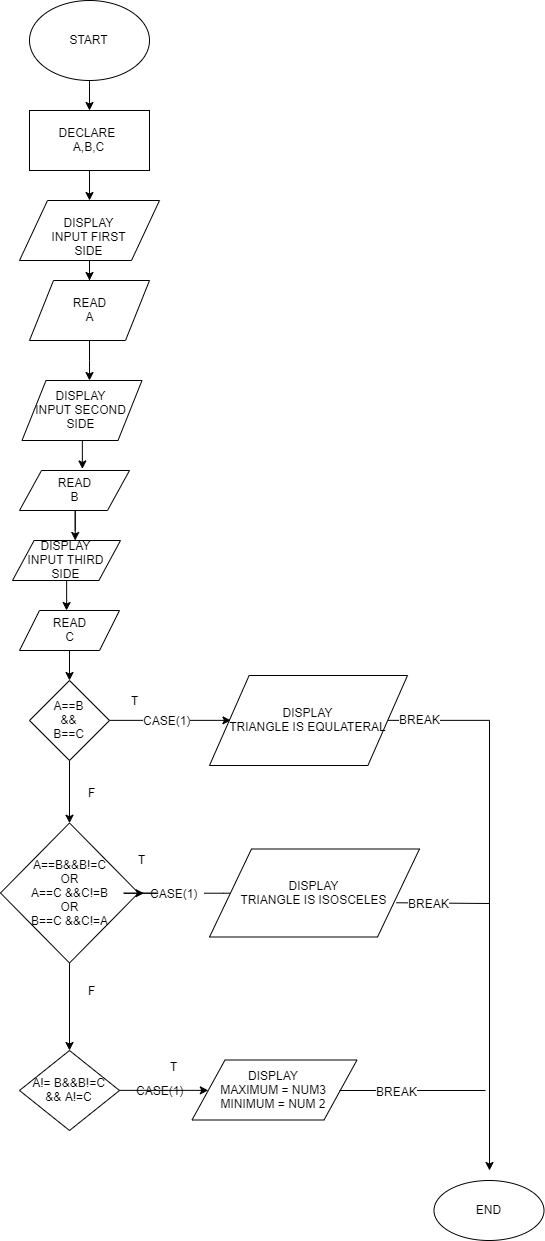

The diagram above was exported from draw.io. Its source (the exported page's mxGraphModel, read from the mxfile embedded in the PNG):
<mxGraphModel dx="1240" dy="673" grid="1" gridSize="10" guides="1" tooltips="1" connect="1" arrows="1" fold="1" page="1" pageScale="1" pageWidth="850" pageHeight="1100" math="0" shadow="0">
  <root>
    <mxCell id="0" />
    <mxCell id="1" parent="0" />
    <mxCell id="bHEm17aUoybRI5lXCBo6-6" value="" style="edgeStyle=orthogonalEdgeStyle;rounded=0;orthogonalLoop=1;jettySize=auto;html=1;" edge="1" parent="1" source="bHEm17aUoybRI5lXCBo6-1" target="bHEm17aUoybRI5lXCBo6-3">
      <mxGeometry relative="1" as="geometry" />
    </mxCell>
    <mxCell id="bHEm17aUoybRI5lXCBo6-1" value="START" style="ellipse;whiteSpace=wrap;html=1;" vertex="1" parent="1">
      <mxGeometry x="390" y="10" width="120" height="80" as="geometry" />
    </mxCell>
    <mxCell id="bHEm17aUoybRI5lXCBo6-5" value="" style="edgeStyle=orthogonalEdgeStyle;rounded=0;orthogonalLoop=1;jettySize=auto;html=1;" edge="1" parent="1" source="bHEm17aUoybRI5lXCBo6-3" target="bHEm17aUoybRI5lXCBo6-4">
      <mxGeometry relative="1" as="geometry" />
    </mxCell>
    <mxCell id="bHEm17aUoybRI5lXCBo6-3" value="DECLARE&amp;nbsp;&lt;br&gt;A,B,C" style="rounded=0;whiteSpace=wrap;html=1;" vertex="1" parent="1">
      <mxGeometry x="390" y="120" width="120" height="60" as="geometry" />
    </mxCell>
    <mxCell id="bHEm17aUoybRI5lXCBo6-8" value="" style="edgeStyle=orthogonalEdgeStyle;rounded=0;orthogonalLoop=1;jettySize=auto;html=1;" edge="1" parent="1" source="bHEm17aUoybRI5lXCBo6-4" target="bHEm17aUoybRI5lXCBo6-7">
      <mxGeometry relative="1" as="geometry" />
    </mxCell>
    <mxCell id="bHEm17aUoybRI5lXCBo6-4" value="DISPLAY&lt;br&gt;INPUT FIRST SIDE" style="shape=parallelogram;perimeter=parallelogramPerimeter;whiteSpace=wrap;html=1;" vertex="1" parent="1">
      <mxGeometry x="380" y="210" width="140" height="60" as="geometry" />
    </mxCell>
    <mxCell id="bHEm17aUoybRI5lXCBo6-10" value="" style="edgeStyle=orthogonalEdgeStyle;rounded=0;orthogonalLoop=1;jettySize=auto;html=1;" edge="1" parent="1" source="bHEm17aUoybRI5lXCBo6-7" target="bHEm17aUoybRI5lXCBo6-9">
      <mxGeometry relative="1" as="geometry">
        <Array as="points">
          <mxPoint x="450" y="370" />
          <mxPoint x="450" y="370" />
        </Array>
      </mxGeometry>
    </mxCell>
    <mxCell id="bHEm17aUoybRI5lXCBo6-7" value="READ&lt;br&gt;A" style="shape=parallelogram;perimeter=parallelogramPerimeter;whiteSpace=wrap;html=1;" vertex="1" parent="1">
      <mxGeometry x="390" y="290" width="120" height="60" as="geometry" />
    </mxCell>
    <mxCell id="bHEm17aUoybRI5lXCBo6-100" value="" style="edgeStyle=orthogonalEdgeStyle;rounded=0;orthogonalLoop=1;jettySize=auto;html=1;entryX=0.566;entryY=-0.025;entryDx=0;entryDy=0;entryPerimeter=0;" edge="1" parent="1" source="bHEm17aUoybRI5lXCBo6-9" target="bHEm17aUoybRI5lXCBo6-39">
      <mxGeometry relative="1" as="geometry">
        <mxPoint x="443" y="460" as="targetPoint" />
      </mxGeometry>
    </mxCell>
    <mxCell id="bHEm17aUoybRI5lXCBo6-9" value="DISPLAY&lt;br&gt;INPUT SECOND SIDE" style="shape=parallelogram;perimeter=parallelogramPerimeter;whiteSpace=wrap;html=1;" vertex="1" parent="1">
      <mxGeometry x="382.5" y="390" width="120" height="60" as="geometry" />
    </mxCell>
    <mxCell id="bHEm17aUoybRI5lXCBo6-17" value="" style="edgeStyle=orthogonalEdgeStyle;rounded=0;orthogonalLoop=1;jettySize=auto;html=1;" edge="1" parent="1" source="bHEm17aUoybRI5lXCBo6-57" target="bHEm17aUoybRI5lXCBo6-16">
      <mxGeometry relative="1" as="geometry">
        <Array as="points">
          <mxPoint x="430" y="640" />
          <mxPoint x="430" y="640" />
        </Array>
      </mxGeometry>
    </mxCell>
    <mxCell id="bHEm17aUoybRI5lXCBo6-58" style="edgeStyle=orthogonalEdgeStyle;rounded=0;orthogonalLoop=1;jettySize=auto;html=1;entryX=0.5;entryY=0;entryDx=0;entryDy=0;" edge="1" parent="1" source="bHEm17aUoybRI5lXCBo6-16" target="bHEm17aUoybRI5lXCBo6-40">
      <mxGeometry relative="1" as="geometry">
        <mxPoint x="432" y="710" as="targetPoint" />
      </mxGeometry>
    </mxCell>
    <mxCell id="bHEm17aUoybRI5lXCBo6-110" value="" style="edgeStyle=orthogonalEdgeStyle;rounded=0;orthogonalLoop=1;jettySize=auto;html=1;entryX=0.106;entryY=0.5;entryDx=0;entryDy=0;entryPerimeter=0;" edge="1" parent="1" source="bHEm17aUoybRI5lXCBo6-16" target="bHEm17aUoybRI5lXCBo6-24">
      <mxGeometry relative="1" as="geometry">
        <mxPoint x="550" y="730" as="targetPoint" />
      </mxGeometry>
    </mxCell>
    <mxCell id="bHEm17aUoybRI5lXCBo6-111" value="CASE(1)" style="text;html=1;align=center;verticalAlign=middle;resizable=0;points=[];;labelBackgroundColor=#ffffff;" vertex="1" connectable="0" parent="bHEm17aUoybRI5lXCBo6-110">
      <mxGeometry x="-0.3411" y="3" relative="1" as="geometry">
        <mxPoint x="17" y="2.5" as="offset" />
      </mxGeometry>
    </mxCell>
    <mxCell id="bHEm17aUoybRI5lXCBo6-16" value="A==B&lt;br&gt;&amp;amp;&amp;amp;&lt;br&gt;B==C" style="rhombus;whiteSpace=wrap;html=1;" vertex="1" parent="1">
      <mxGeometry x="390" y="690" width="80" height="80" as="geometry" />
    </mxCell>
    <mxCell id="bHEm17aUoybRI5lXCBo6-70" value="" style="edgeStyle=orthogonalEdgeStyle;rounded=0;orthogonalLoop=1;jettySize=auto;html=1;" edge="1" parent="1" source="bHEm17aUoybRI5lXCBo6-24">
      <mxGeometry relative="1" as="geometry">
        <mxPoint x="850" y="1180" as="targetPoint" />
      </mxGeometry>
    </mxCell>
    <mxCell id="bHEm17aUoybRI5lXCBo6-122" value="BREAK" style="text;html=1;align=center;verticalAlign=middle;resizable=0;points=[];;labelBackgroundColor=#ffffff;" vertex="1" connectable="0" parent="bHEm17aUoybRI5lXCBo6-70">
      <mxGeometry x="-0.8883" y="2" relative="1" as="geometry">
        <mxPoint as="offset" />
      </mxGeometry>
    </mxCell>
    <mxCell id="bHEm17aUoybRI5lXCBo6-24" value="DISPLAY&lt;br&gt;TRIANGLE IS EQULATERAL" style="shape=parallelogram;perimeter=parallelogramPerimeter;whiteSpace=wrap;html=1;" vertex="1" parent="1">
      <mxGeometry x="570" y="685" width="198" height="90" as="geometry" />
    </mxCell>
    <mxCell id="bHEm17aUoybRI5lXCBo6-39" value="READ&lt;br&gt;B" style="shape=parallelogram;perimeter=parallelogramPerimeter;whiteSpace=wrap;html=1;size=0.2;" vertex="1" parent="1">
      <mxGeometry x="380" y="480" width="110" height="40" as="geometry" />
    </mxCell>
    <mxCell id="bHEm17aUoybRI5lXCBo6-95" value="" style="edgeStyle=orthogonalEdgeStyle;rounded=0;orthogonalLoop=1;jettySize=auto;html=1;" edge="1" parent="1" source="bHEm17aUoybRI5lXCBo6-40" target="bHEm17aUoybRI5lXCBo6-63">
      <mxGeometry relative="1" as="geometry" />
    </mxCell>
    <mxCell id="bHEm17aUoybRI5lXCBo6-108" value="" style="edgeStyle=orthogonalEdgeStyle;rounded=0;orthogonalLoop=1;jettySize=auto;html=1;" edge="1" parent="1" source="bHEm17aUoybRI5lXCBo6-112" target="bHEm17aUoybRI5lXCBo6-41">
      <mxGeometry relative="1" as="geometry">
        <Array as="points" />
      </mxGeometry>
    </mxCell>
    <mxCell id="bHEm17aUoybRI5lXCBo6-40" value="A==B&amp;amp;&amp;amp;B!=C&lt;br&gt;OR&lt;br&gt;A==C &amp;amp;&amp;amp;C!=B&lt;br&gt;OR&lt;br&gt;B==C &amp;amp;&amp;amp;C!=A" style="rhombus;whiteSpace=wrap;html=1;" vertex="1" parent="1">
      <mxGeometry x="361" y="832.5" width="138" height="140" as="geometry" />
    </mxCell>
    <mxCell id="bHEm17aUoybRI5lXCBo6-41" value="DISPLAY&lt;br&gt;TRIANGLE IS ISOSCELES" style="shape=parallelogram;perimeter=parallelogramPerimeter;whiteSpace=wrap;html=1;" vertex="1" parent="1">
      <mxGeometry x="570" y="858.5" width="210" height="88" as="geometry" />
    </mxCell>
    <mxCell id="bHEm17aUoybRI5lXCBo6-55" value="END" style="ellipse;whiteSpace=wrap;html=1;" vertex="1" parent="1">
      <mxGeometry x="794.5" y="1190" width="110" height="60" as="geometry" />
    </mxCell>
    <mxCell id="bHEm17aUoybRI5lXCBo6-56" value="T" style="text;html=1;align=center;verticalAlign=middle;resizable=0;points=[];;autosize=1;" vertex="1" parent="1">
      <mxGeometry x="486" y="700" width="20" height="20" as="geometry" />
    </mxCell>
    <mxCell id="bHEm17aUoybRI5lXCBo6-57" value="READ&lt;br&gt;C" style="shape=parallelogram;perimeter=parallelogramPerimeter;whiteSpace=wrap;html=1;" vertex="1" parent="1">
      <mxGeometry x="380" y="620" width="100" height="40" as="geometry" />
    </mxCell>
    <mxCell id="bHEm17aUoybRI5lXCBo6-114" value="" style="edgeStyle=orthogonalEdgeStyle;rounded=0;orthogonalLoop=1;jettySize=auto;html=1;" edge="1" parent="1" source="bHEm17aUoybRI5lXCBo6-63" target="bHEm17aUoybRI5lXCBo6-72">
      <mxGeometry relative="1" as="geometry" />
    </mxCell>
    <mxCell id="bHEm17aUoybRI5lXCBo6-63" value="A!= B&amp;amp;&amp;amp;B!=C&lt;br&gt;&amp;amp;&amp;amp; A!=C" style="rhombus;whiteSpace=wrap;html=1;" vertex="1" parent="1">
      <mxGeometry x="380" y="1060" width="100" height="80" as="geometry" />
    </mxCell>
    <mxCell id="bHEm17aUoybRI5lXCBo6-72" value="DISPLAY&lt;br&gt;MAXIMUM = NUM3&lt;br&gt;MINIMUM = NUM 2" style="shape=parallelogram;perimeter=parallelogramPerimeter;whiteSpace=wrap;html=1;" vertex="1" parent="1">
      <mxGeometry x="552.5" y="1069.5" width="165" height="60" as="geometry" />
    </mxCell>
    <mxCell id="bHEm17aUoybRI5lXCBo6-104" style="edgeStyle=orthogonalEdgeStyle;rounded=0;orthogonalLoop=1;jettySize=auto;html=1;" edge="1" parent="1" target="bHEm17aUoybRI5lXCBo6-96">
      <mxGeometry relative="1" as="geometry">
        <mxPoint x="434.8571428571429" y="600.1428571428571" as="targetPoint" />
        <mxPoint x="435" y="540" as="sourcePoint" />
        <Array as="points">
          <mxPoint x="435" y="520" />
          <mxPoint x="435" y="520" />
        </Array>
      </mxGeometry>
    </mxCell>
    <mxCell id="bHEm17aUoybRI5lXCBo6-106" value="" style="edgeStyle=orthogonalEdgeStyle;rounded=0;orthogonalLoop=1;jettySize=auto;html=1;" edge="1" parent="1" source="bHEm17aUoybRI5lXCBo6-96">
      <mxGeometry relative="1" as="geometry">
        <mxPoint x="427" y="620" as="targetPoint" />
      </mxGeometry>
    </mxCell>
    <mxCell id="bHEm17aUoybRI5lXCBo6-96" value="DISPLAY&lt;br&gt;INPUT THIRD SIDE" style="shape=parallelogram;perimeter=parallelogramPerimeter;whiteSpace=wrap;html=1;" vertex="1" parent="1">
      <mxGeometry x="373" y="550" width="108" height="40" as="geometry" />
    </mxCell>
    <mxCell id="bHEm17aUoybRI5lXCBo6-112" value="CASE(1)" style="text;html=1;align=center;verticalAlign=middle;resizable=0;points=[];;autosize=1;" vertex="1" parent="1">
      <mxGeometry x="504.5" y="892.5" width="60" height="20" as="geometry" />
    </mxCell>
    <mxCell id="bHEm17aUoybRI5lXCBo6-113" value="" style="edgeStyle=orthogonalEdgeStyle;rounded=0;orthogonalLoop=1;jettySize=auto;html=1;" edge="1" parent="1" source="bHEm17aUoybRI5lXCBo6-40" target="bHEm17aUoybRI5lXCBo6-112">
      <mxGeometry relative="1" as="geometry">
        <mxPoint x="498.67142857142835" y="902.8333333333335" as="sourcePoint" />
        <mxPoint x="562.8" y="902.8333333333335" as="targetPoint" />
        <Array as="points" />
      </mxGeometry>
    </mxCell>
    <mxCell id="bHEm17aUoybRI5lXCBo6-115" value="CASE(1)" style="text;html=1;align=center;verticalAlign=middle;resizable=0;points=[];;autosize=1;" vertex="1" parent="1">
      <mxGeometry x="490" y="1089.5" width="60" height="20" as="geometry" />
    </mxCell>
    <mxCell id="bHEm17aUoybRI5lXCBo6-118" value="" style="endArrow=none;html=1;exitX=0.89;exitY=0.611;exitDx=0;exitDy=0;exitPerimeter=0;" edge="1" parent="1" source="bHEm17aUoybRI5lXCBo6-41">
      <mxGeometry width="50" height="50" relative="1" as="geometry">
        <mxPoint x="768" y="912.5" as="sourcePoint" />
        <mxPoint x="850" y="913" as="targetPoint" />
      </mxGeometry>
    </mxCell>
    <mxCell id="bHEm17aUoybRI5lXCBo6-121" value="BREAK" style="text;html=1;align=center;verticalAlign=middle;resizable=0;points=[];;labelBackgroundColor=#ffffff;" vertex="1" connectable="0" parent="bHEm17aUoybRI5lXCBo6-118">
      <mxGeometry x="-0.3194" relative="1" as="geometry">
        <mxPoint as="offset" />
      </mxGeometry>
    </mxCell>
    <mxCell id="bHEm17aUoybRI5lXCBo6-119" value="" style="endArrow=none;html=1;" edge="1" parent="1">
      <mxGeometry width="50" height="50" relative="1" as="geometry">
        <mxPoint x="700" y="1100" as="sourcePoint" />
        <mxPoint x="846" y="1100" as="targetPoint" />
      </mxGeometry>
    </mxCell>
    <mxCell id="bHEm17aUoybRI5lXCBo6-120" value="BREAK" style="text;html=1;align=center;verticalAlign=middle;resizable=0;points=[];;labelBackgroundColor=#ffffff;" vertex="1" connectable="0" parent="bHEm17aUoybRI5lXCBo6-119">
      <mxGeometry x="-0.2137" relative="1" as="geometry">
        <mxPoint as="offset" />
      </mxGeometry>
    </mxCell>
    <mxCell id="bHEm17aUoybRI5lXCBo6-123" value="F" style="text;html=1;align=center;verticalAlign=middle;resizable=0;points=[];;autosize=1;" vertex="1" parent="1">
      <mxGeometry x="442.5" y="791.5" width="20" height="20" as="geometry" />
    </mxCell>
    <mxCell id="bHEm17aUoybRI5lXCBo6-124" value="T" style="text;html=1;align=center;verticalAlign=middle;resizable=0;points=[];;autosize=1;" vertex="1" parent="1">
      <mxGeometry x="492.5" y="858.5" width="20" height="20" as="geometry" />
    </mxCell>
    <mxCell id="bHEm17aUoybRI5lXCBo6-125" value="F" style="text;html=1;align=center;verticalAlign=middle;resizable=0;points=[];;autosize=1;" vertex="1" parent="1">
      <mxGeometry x="442.5" y="990" width="20" height="20" as="geometry" />
    </mxCell>
    <mxCell id="bHEm17aUoybRI5lXCBo6-126" value="T" style="text;html=1;align=center;verticalAlign=middle;resizable=0;points=[];;autosize=1;" vertex="1" parent="1">
      <mxGeometry x="524" y="1066" width="20" height="20" as="geometry" />
    </mxCell>
  </root>
</mxGraphModel>